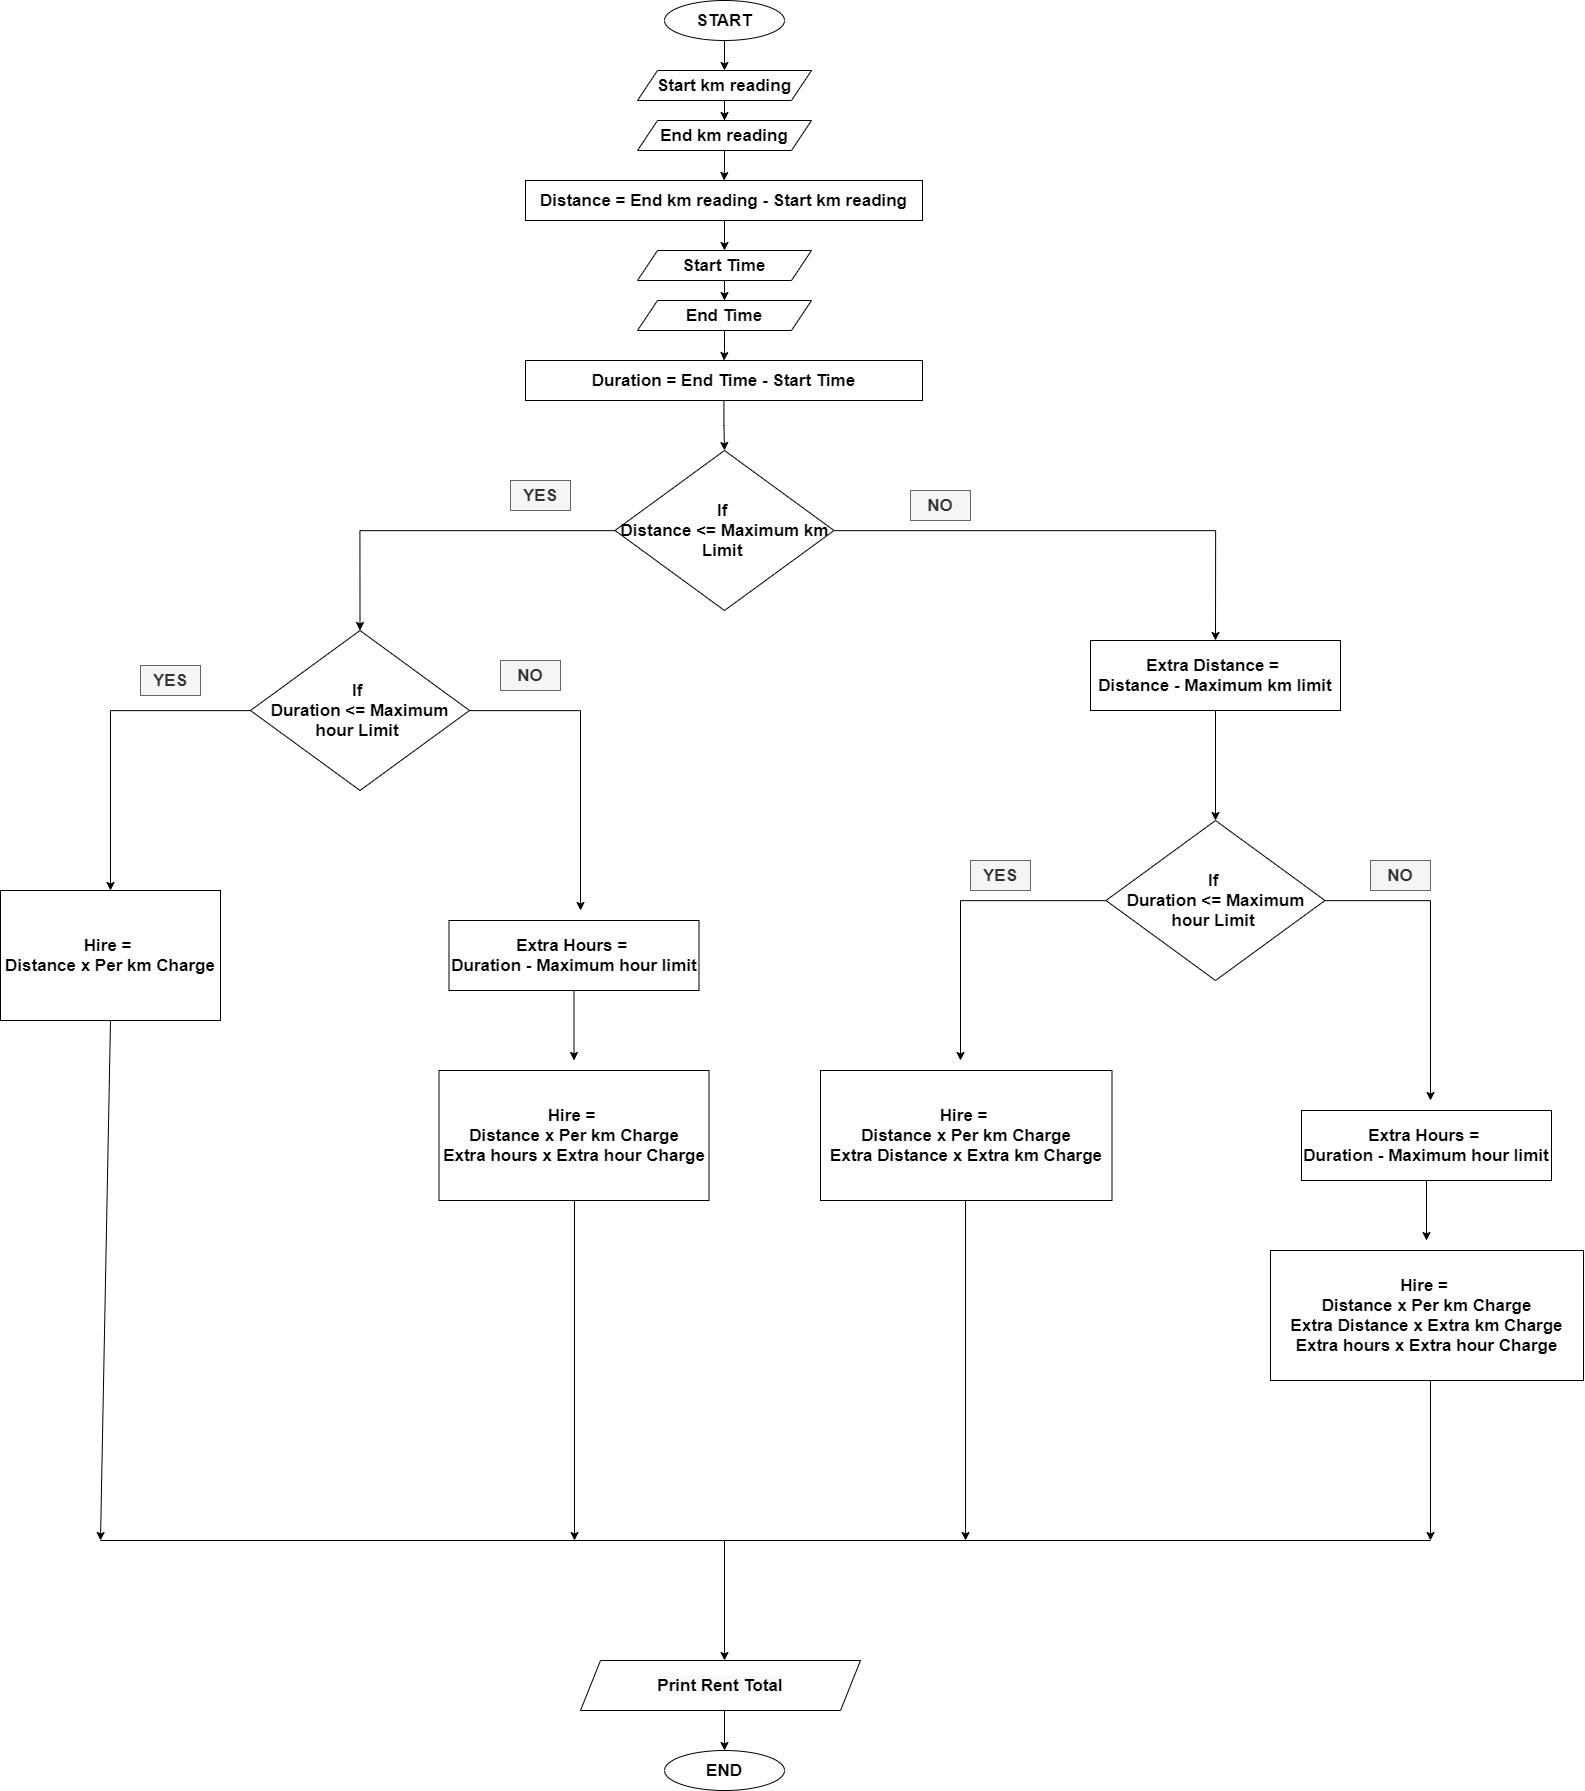

The diagram above was exported from draw.io. Its source (the exported page's mxGraphModel, read from the mxfile embedded in the PNG):
<mxGraphModel dx="3976" dy="2471" grid="1" gridSize="10" guides="1" tooltips="1" connect="1" arrows="1" fold="1" page="1" pageScale="1" pageWidth="827" pageHeight="1169" math="0" shadow="0">
  <root>
    <mxCell id="WIyWlLk6GJQsqaUBKTNV-0" />
    <mxCell id="WIyWlLk6GJQsqaUBKTNV-1" parent="WIyWlLk6GJQsqaUBKTNV-0" />
    <mxCell id="V0WBjbZgkwLuii4IKfnf-40" style="edgeStyle=orthogonalEdgeStyle;rounded=0;orthogonalLoop=1;jettySize=auto;html=1;entryX=0.5;entryY=0;entryDx=0;entryDy=0;fontSize=17;" parent="WIyWlLk6GJQsqaUBKTNV-1" source="V0WBjbZgkwLuii4IKfnf-0" target="V0WBjbZgkwLuii4IKfnf-1" edge="1">
      <mxGeometry relative="1" as="geometry" />
    </mxCell>
    <mxCell id="V0WBjbZgkwLuii4IKfnf-0" value="START" style="ellipse;whiteSpace=wrap;html=1;fontStyle=1;fontSize=17;" parent="WIyWlLk6GJQsqaUBKTNV-1" vertex="1">
      <mxGeometry x="354" y="20" width="120" height="40" as="geometry" />
    </mxCell>
    <mxCell id="V0WBjbZgkwLuii4IKfnf-41" style="edgeStyle=orthogonalEdgeStyle;rounded=0;orthogonalLoop=1;jettySize=auto;html=1;entryX=0.5;entryY=0;entryDx=0;entryDy=0;fontSize=17;" parent="WIyWlLk6GJQsqaUBKTNV-1" source="V0WBjbZgkwLuii4IKfnf-1" target="V0WBjbZgkwLuii4IKfnf-2" edge="1">
      <mxGeometry relative="1" as="geometry" />
    </mxCell>
    <mxCell id="V0WBjbZgkwLuii4IKfnf-1" value="Start km reading" style="shape=parallelogram;perimeter=parallelogramPerimeter;whiteSpace=wrap;html=1;fixedSize=1;fontStyle=1;fontSize=17;" parent="WIyWlLk6GJQsqaUBKTNV-1" vertex="1">
      <mxGeometry x="327" y="90" width="174" height="30" as="geometry" />
    </mxCell>
    <mxCell id="V0WBjbZgkwLuii4IKfnf-42" style="edgeStyle=orthogonalEdgeStyle;rounded=0;orthogonalLoop=1;jettySize=auto;html=1;entryX=0.5;entryY=0;entryDx=0;entryDy=0;fontSize=17;" parent="WIyWlLk6GJQsqaUBKTNV-1" source="V0WBjbZgkwLuii4IKfnf-2" target="V0WBjbZgkwLuii4IKfnf-4" edge="1">
      <mxGeometry relative="1" as="geometry" />
    </mxCell>
    <mxCell id="V0WBjbZgkwLuii4IKfnf-2" value="End km reading" style="shape=parallelogram;perimeter=parallelogramPerimeter;whiteSpace=wrap;html=1;fixedSize=1;fontStyle=1;fontSize=17;" parent="WIyWlLk6GJQsqaUBKTNV-1" vertex="1">
      <mxGeometry x="327" y="140" width="174" height="30" as="geometry" />
    </mxCell>
    <mxCell id="V0WBjbZgkwLuii4IKfnf-4" value="Distance = End km reading - Start km reading" style="rounded=0;whiteSpace=wrap;html=1;fontStyle=1;fontSize=17;" parent="WIyWlLk6GJQsqaUBKTNV-1" vertex="1">
      <mxGeometry x="215" y="200" width="397" height="40" as="geometry" />
    </mxCell>
    <mxCell id="V0WBjbZgkwLuii4IKfnf-90" value="NO" style="text;html=1;align=center;verticalAlign=middle;whiteSpace=wrap;rounded=0;fontSize=17;fontStyle=1;labelBorderColor=none;fillColor=#f5f5f5;fontColor=#333333;strokeColor=#666666;" parent="WIyWlLk6GJQsqaUBKTNV-1" vertex="1">
      <mxGeometry x="600" y="510" width="60" height="30" as="geometry" />
    </mxCell>
    <mxCell id="V0WBjbZgkwLuii4IKfnf-92" value="YES" style="text;html=1;align=center;verticalAlign=middle;whiteSpace=wrap;rounded=0;fontSize=17;fontStyle=1;labelBorderColor=none;fillColor=#f5f5f5;fontColor=#333333;strokeColor=#666666;" parent="WIyWlLk6GJQsqaUBKTNV-1" vertex="1">
      <mxGeometry x="200" y="500" width="60" height="30" as="geometry" />
    </mxCell>
    <mxCell id="V0WBjbZgkwLuii4IKfnf-112" style="edgeStyle=orthogonalEdgeStyle;rounded=0;orthogonalLoop=1;jettySize=auto;html=1;entryX=0.5;entryY=0;entryDx=0;entryDy=0;fontSize=17;" parent="WIyWlLk6GJQsqaUBKTNV-1" target="V0WBjbZgkwLuii4IKfnf-114" edge="1">
      <mxGeometry relative="1" as="geometry">
        <mxPoint x="414" y="240" as="sourcePoint" />
      </mxGeometry>
    </mxCell>
    <mxCell id="V0WBjbZgkwLuii4IKfnf-113" style="edgeStyle=orthogonalEdgeStyle;rounded=0;orthogonalLoop=1;jettySize=auto;html=1;entryX=0.5;entryY=0;entryDx=0;entryDy=0;fontSize=17;" parent="WIyWlLk6GJQsqaUBKTNV-1" source="V0WBjbZgkwLuii4IKfnf-114" target="V0WBjbZgkwLuii4IKfnf-116" edge="1">
      <mxGeometry relative="1" as="geometry" />
    </mxCell>
    <mxCell id="V0WBjbZgkwLuii4IKfnf-114" value="Start Time" style="shape=parallelogram;perimeter=parallelogramPerimeter;whiteSpace=wrap;html=1;fixedSize=1;fontStyle=1;fontSize=17;" parent="WIyWlLk6GJQsqaUBKTNV-1" vertex="1">
      <mxGeometry x="327" y="270" width="174" height="30" as="geometry" />
    </mxCell>
    <mxCell id="V0WBjbZgkwLuii4IKfnf-115" style="edgeStyle=orthogonalEdgeStyle;rounded=0;orthogonalLoop=1;jettySize=auto;html=1;entryX=0.5;entryY=0;entryDx=0;entryDy=0;fontSize=17;" parent="WIyWlLk6GJQsqaUBKTNV-1" source="V0WBjbZgkwLuii4IKfnf-116" target="V0WBjbZgkwLuii4IKfnf-117" edge="1">
      <mxGeometry relative="1" as="geometry" />
    </mxCell>
    <mxCell id="V0WBjbZgkwLuii4IKfnf-116" value="End Time" style="shape=parallelogram;perimeter=parallelogramPerimeter;whiteSpace=wrap;html=1;fixedSize=1;fontStyle=1;fontSize=17;" parent="WIyWlLk6GJQsqaUBKTNV-1" vertex="1">
      <mxGeometry x="327" y="320" width="174" height="30" as="geometry" />
    </mxCell>
    <mxCell id="V0WBjbZgkwLuii4IKfnf-119" style="edgeStyle=orthogonalEdgeStyle;rounded=0;orthogonalLoop=1;jettySize=auto;html=1;entryX=0.5;entryY=0;entryDx=0;entryDy=0;fontSize=17;" parent="WIyWlLk6GJQsqaUBKTNV-1" source="V0WBjbZgkwLuii4IKfnf-117" target="V0WBjbZgkwLuii4IKfnf-118" edge="1">
      <mxGeometry relative="1" as="geometry" />
    </mxCell>
    <mxCell id="V0WBjbZgkwLuii4IKfnf-117" value="Duration = End Time - Start Time" style="rounded=0;whiteSpace=wrap;html=1;fontStyle=1;fontSize=17;" parent="WIyWlLk6GJQsqaUBKTNV-1" vertex="1">
      <mxGeometry x="215" y="380" width="397" height="40" as="geometry" />
    </mxCell>
    <mxCell id="V0WBjbZgkwLuii4IKfnf-133" style="edgeStyle=orthogonalEdgeStyle;rounded=0;orthogonalLoop=1;jettySize=auto;html=1;entryX=0.5;entryY=0;entryDx=0;entryDy=0;fontSize=17;" parent="WIyWlLk6GJQsqaUBKTNV-1" source="V0WBjbZgkwLuii4IKfnf-118" target="V0WBjbZgkwLuii4IKfnf-120" edge="1">
      <mxGeometry relative="1" as="geometry" />
    </mxCell>
    <mxCell id="V0WBjbZgkwLuii4IKfnf-135" style="edgeStyle=orthogonalEdgeStyle;rounded=0;orthogonalLoop=1;jettySize=auto;html=1;entryX=0.5;entryY=0;entryDx=0;entryDy=0;fontSize=17;" parent="WIyWlLk6GJQsqaUBKTNV-1" source="V0WBjbZgkwLuii4IKfnf-118" target="V0WBjbZgkwLuii4IKfnf-132" edge="1">
      <mxGeometry relative="1" as="geometry" />
    </mxCell>
    <mxCell id="V0WBjbZgkwLuii4IKfnf-118" value="If &lt;br&gt;Distance &amp;lt;= Maximum km Limit&amp;nbsp;" style="rhombus;whiteSpace=wrap;html=1;fontStyle=1;fontSize=17;" parent="WIyWlLk6GJQsqaUBKTNV-1" vertex="1">
      <mxGeometry x="304.5" y="470" width="219" height="160" as="geometry" />
    </mxCell>
    <mxCell id="V0WBjbZgkwLuii4IKfnf-142" style="edgeStyle=orthogonalEdgeStyle;rounded=0;orthogonalLoop=1;jettySize=auto;html=1;entryX=0.5;entryY=0;entryDx=0;entryDy=0;fontSize=17;" parent="WIyWlLk6GJQsqaUBKTNV-1" source="V0WBjbZgkwLuii4IKfnf-120" target="V0WBjbZgkwLuii4IKfnf-123" edge="1">
      <mxGeometry relative="1" as="geometry" />
    </mxCell>
    <mxCell id="V0WBjbZgkwLuii4IKfnf-143" style="edgeStyle=orthogonalEdgeStyle;rounded=0;orthogonalLoop=1;jettySize=auto;html=1;fontSize=17;" parent="WIyWlLk6GJQsqaUBKTNV-1" source="V0WBjbZgkwLuii4IKfnf-120" edge="1">
      <mxGeometry relative="1" as="geometry">
        <mxPoint x="270" y="930" as="targetPoint" />
      </mxGeometry>
    </mxCell>
    <mxCell id="V0WBjbZgkwLuii4IKfnf-120" value="If &lt;br&gt;Duration &amp;lt;= Maximum hour Limit&amp;nbsp;" style="rhombus;whiteSpace=wrap;html=1;fontStyle=1;fontSize=17;" parent="WIyWlLk6GJQsqaUBKTNV-1" vertex="1">
      <mxGeometry x="-60" y="650" width="219" height="160" as="geometry" />
    </mxCell>
    <mxCell id="V0WBjbZgkwLuii4IKfnf-121" value="YES" style="text;html=1;align=center;verticalAlign=middle;whiteSpace=wrap;rounded=0;fontSize=17;fontStyle=1;labelBorderColor=none;fillColor=#f5f5f5;fontColor=#333333;strokeColor=#666666;" parent="WIyWlLk6GJQsqaUBKTNV-1" vertex="1">
      <mxGeometry x="-170" y="685" width="60" height="30" as="geometry" />
    </mxCell>
    <mxCell id="V0WBjbZgkwLuii4IKfnf-122" value="NO" style="text;html=1;align=center;verticalAlign=middle;whiteSpace=wrap;rounded=0;fontSize=17;fontStyle=1;labelBorderColor=none;fillColor=#f5f5f5;fontColor=#333333;strokeColor=#666666;" parent="WIyWlLk6GJQsqaUBKTNV-1" vertex="1">
      <mxGeometry x="190" y="680" width="60" height="30" as="geometry" />
    </mxCell>
    <mxCell id="V0WBjbZgkwLuii4IKfnf-123" value="Hire = &lt;br&gt;Distance x Per km Charge" style="rounded=0;whiteSpace=wrap;html=1;fontStyle=1;fontSize=17;" parent="WIyWlLk6GJQsqaUBKTNV-1" vertex="1">
      <mxGeometry x="-310" y="910" width="220" height="130" as="geometry" />
    </mxCell>
    <mxCell id="V0WBjbZgkwLuii4IKfnf-124" value="Hire = &lt;br&gt;Distance x Per km Charge&lt;br&gt;Extra hours x Extra hour Charge" style="rounded=0;whiteSpace=wrap;html=1;fontStyle=1;fontSize=17;" parent="WIyWlLk6GJQsqaUBKTNV-1" vertex="1">
      <mxGeometry x="128.5" y="1090" width="270" height="130" as="geometry" />
    </mxCell>
    <mxCell id="V0WBjbZgkwLuii4IKfnf-144" style="edgeStyle=orthogonalEdgeStyle;rounded=0;orthogonalLoop=1;jettySize=auto;html=1;fontSize=17;" parent="WIyWlLk6GJQsqaUBKTNV-1" source="V0WBjbZgkwLuii4IKfnf-125" edge="1">
      <mxGeometry relative="1" as="geometry">
        <mxPoint x="263.5" y="1080" as="targetPoint" />
      </mxGeometry>
    </mxCell>
    <mxCell id="V0WBjbZgkwLuii4IKfnf-125" value="Extra Hours = &lt;br&gt;Duration - Maximum hour limit" style="rounded=0;whiteSpace=wrap;html=1;fontStyle=1;fontSize=17;" parent="WIyWlLk6GJQsqaUBKTNV-1" vertex="1">
      <mxGeometry x="138.5" y="940" width="250" height="70" as="geometry" />
    </mxCell>
    <mxCell id="V0WBjbZgkwLuii4IKfnf-138" style="edgeStyle=orthogonalEdgeStyle;rounded=0;orthogonalLoop=1;jettySize=auto;html=1;fontSize=17;" parent="WIyWlLk6GJQsqaUBKTNV-1" source="V0WBjbZgkwLuii4IKfnf-126" edge="1">
      <mxGeometry relative="1" as="geometry">
        <mxPoint x="650" y="1080" as="targetPoint" />
      </mxGeometry>
    </mxCell>
    <mxCell id="V0WBjbZgkwLuii4IKfnf-139" style="edgeStyle=orthogonalEdgeStyle;rounded=0;orthogonalLoop=1;jettySize=auto;html=1;fontSize=17;" parent="WIyWlLk6GJQsqaUBKTNV-1" source="V0WBjbZgkwLuii4IKfnf-126" edge="1">
      <mxGeometry relative="1" as="geometry">
        <mxPoint x="1120.0000000000005" y="1120" as="targetPoint" />
      </mxGeometry>
    </mxCell>
    <mxCell id="V0WBjbZgkwLuii4IKfnf-126" value="If &lt;br&gt;Duration &amp;lt;= Maximum hour Limit&amp;nbsp;" style="rhombus;whiteSpace=wrap;html=1;fontStyle=1;fontSize=17;" parent="WIyWlLk6GJQsqaUBKTNV-1" vertex="1">
      <mxGeometry x="795.5" y="840" width="219" height="160" as="geometry" />
    </mxCell>
    <mxCell id="V0WBjbZgkwLuii4IKfnf-127" value="YES" style="text;html=1;align=center;verticalAlign=middle;whiteSpace=wrap;rounded=0;fontSize=17;fontStyle=1;labelBorderColor=none;fillColor=#f5f5f5;fontColor=#333333;strokeColor=#666666;" parent="WIyWlLk6GJQsqaUBKTNV-1" vertex="1">
      <mxGeometry x="660" y="880" width="60" height="30" as="geometry" />
    </mxCell>
    <mxCell id="V0WBjbZgkwLuii4IKfnf-128" value="NO" style="text;html=1;align=center;verticalAlign=middle;whiteSpace=wrap;rounded=0;fontSize=17;fontStyle=1;labelBorderColor=none;fillColor=#f5f5f5;fontColor=#333333;strokeColor=#666666;" parent="WIyWlLk6GJQsqaUBKTNV-1" vertex="1">
      <mxGeometry x="1060" y="880" width="60" height="30" as="geometry" />
    </mxCell>
    <mxCell id="V0WBjbZgkwLuii4IKfnf-129" value="Hire = &lt;br&gt;Distance x Per km Charge&lt;br&gt;Extra Distance x Extra km Charge" style="rounded=0;whiteSpace=wrap;html=1;fontStyle=1;fontSize=17;" parent="WIyWlLk6GJQsqaUBKTNV-1" vertex="1">
      <mxGeometry x="510" y="1090" width="291.5" height="130" as="geometry" />
    </mxCell>
    <mxCell id="V0WBjbZgkwLuii4IKfnf-130" value="Hire = &lt;br&gt;Distance x Per km Charge&lt;br&gt;Extra Distance x Extra km Charge&lt;br&gt;Extra hours x Extra hour Charge" style="rounded=0;whiteSpace=wrap;html=1;fontStyle=1;fontSize=17;" parent="WIyWlLk6GJQsqaUBKTNV-1" vertex="1">
      <mxGeometry x="960" y="1270" width="313" height="130" as="geometry" />
    </mxCell>
    <mxCell id="V0WBjbZgkwLuii4IKfnf-140" style="edgeStyle=orthogonalEdgeStyle;rounded=0;orthogonalLoop=1;jettySize=auto;html=1;fontSize=17;" parent="WIyWlLk6GJQsqaUBKTNV-1" source="V0WBjbZgkwLuii4IKfnf-131" edge="1">
      <mxGeometry relative="1" as="geometry">
        <mxPoint x="1116" y="1260" as="targetPoint" />
      </mxGeometry>
    </mxCell>
    <mxCell id="V0WBjbZgkwLuii4IKfnf-131" value="Extra Hours = &lt;br&gt;Duration - Maximum hour limit" style="rounded=0;whiteSpace=wrap;html=1;fontStyle=1;fontSize=17;" parent="WIyWlLk6GJQsqaUBKTNV-1" vertex="1">
      <mxGeometry x="991" y="1130" width="250" height="70" as="geometry" />
    </mxCell>
    <mxCell id="V0WBjbZgkwLuii4IKfnf-136" style="edgeStyle=orthogonalEdgeStyle;rounded=0;orthogonalLoop=1;jettySize=auto;html=1;fontSize=17;" parent="WIyWlLk6GJQsqaUBKTNV-1" source="V0WBjbZgkwLuii4IKfnf-132" edge="1">
      <mxGeometry relative="1" as="geometry">
        <mxPoint x="905" y="840" as="targetPoint" />
      </mxGeometry>
    </mxCell>
    <mxCell id="V0WBjbZgkwLuii4IKfnf-132" value="Extra Distance = &lt;br&gt;Distance - Maximum km limit" style="rounded=0;whiteSpace=wrap;html=1;fontStyle=1;fontSize=17;" parent="WIyWlLk6GJQsqaUBKTNV-1" vertex="1">
      <mxGeometry x="780" y="660" width="250" height="70" as="geometry" />
    </mxCell>
    <mxCell id="V0WBjbZgkwLuii4IKfnf-156" style="edgeStyle=orthogonalEdgeStyle;rounded=0;orthogonalLoop=1;jettySize=auto;html=1;entryX=0.5;entryY=0;entryDx=0;entryDy=0;fontSize=17;" parent="WIyWlLk6GJQsqaUBKTNV-1" target="V0WBjbZgkwLuii4IKfnf-155" edge="1">
      <mxGeometry relative="1" as="geometry">
        <mxPoint x="414" y="1720" as="sourcePoint" />
      </mxGeometry>
    </mxCell>
    <mxCell id="V0WBjbZgkwLuii4IKfnf-148" value="" style="endArrow=classic;html=1;rounded=0;fontSize=17;exitX=0.5;exitY=1;exitDx=0;exitDy=0;" parent="WIyWlLk6GJQsqaUBKTNV-1" source="V0WBjbZgkwLuii4IKfnf-123" edge="1">
      <mxGeometry width="50" height="50" relative="1" as="geometry">
        <mxPoint x="-90" y="1300" as="sourcePoint" />
        <mxPoint x="-210" y="1560" as="targetPoint" />
      </mxGeometry>
    </mxCell>
    <mxCell id="V0WBjbZgkwLuii4IKfnf-149" value="" style="endArrow=classic;html=1;rounded=0;fontSize=17;exitX=0.5;exitY=1;exitDx=0;exitDy=0;" parent="WIyWlLk6GJQsqaUBKTNV-1" edge="1">
      <mxGeometry width="50" height="50" relative="1" as="geometry">
        <mxPoint x="264" y="1220" as="sourcePoint" />
        <mxPoint x="264" y="1560" as="targetPoint" />
      </mxGeometry>
    </mxCell>
    <mxCell id="V0WBjbZgkwLuii4IKfnf-150" value="" style="endArrow=classic;html=1;rounded=0;fontSize=17;exitX=0.5;exitY=1;exitDx=0;exitDy=0;" parent="WIyWlLk6GJQsqaUBKTNV-1" edge="1">
      <mxGeometry width="50" height="50" relative="1" as="geometry">
        <mxPoint x="655.04" y="1220" as="sourcePoint" />
        <mxPoint x="655.04" y="1560" as="targetPoint" />
      </mxGeometry>
    </mxCell>
    <mxCell id="V0WBjbZgkwLuii4IKfnf-152" value="" style="endArrow=classic;html=1;rounded=0;fontSize=17;exitX=0.5;exitY=1;exitDx=0;exitDy=0;" parent="WIyWlLk6GJQsqaUBKTNV-1" edge="1">
      <mxGeometry width="50" height="50" relative="1" as="geometry">
        <mxPoint x="1120.0000000000005" y="1400" as="sourcePoint" />
        <mxPoint x="1120" y="1560" as="targetPoint" />
      </mxGeometry>
    </mxCell>
    <mxCell id="V0WBjbZgkwLuii4IKfnf-153" value="" style="endArrow=none;html=1;rounded=0;fontSize=17;" parent="WIyWlLk6GJQsqaUBKTNV-1" edge="1">
      <mxGeometry width="50" height="50" relative="1" as="geometry">
        <mxPoint x="-210" y="1560" as="sourcePoint" />
        <mxPoint x="1120" y="1560" as="targetPoint" />
      </mxGeometry>
    </mxCell>
    <mxCell id="V0WBjbZgkwLuii4IKfnf-154" value="" style="endArrow=classic;html=1;rounded=0;fontSize=17;entryX=0.5;entryY=0;entryDx=0;entryDy=0;" parent="WIyWlLk6GJQsqaUBKTNV-1" edge="1">
      <mxGeometry width="50" height="50" relative="1" as="geometry">
        <mxPoint x="414" y="1560" as="sourcePoint" />
        <mxPoint x="414" y="1680" as="targetPoint" />
      </mxGeometry>
    </mxCell>
    <mxCell id="V0WBjbZgkwLuii4IKfnf-155" value="END" style="ellipse;whiteSpace=wrap;html=1;fontStyle=1;fontSize=17;" parent="WIyWlLk6GJQsqaUBKTNV-1" vertex="1">
      <mxGeometry x="354" y="1770" width="120" height="40" as="geometry" />
    </mxCell>
    <mxCell id="mdFiQLB8M6RjsnUcb3Gq-0" value="&#10;&#10;&lt;span style=&quot;color: rgb(0, 0, 0); font-family: helvetica; font-size: 17px; font-style: normal; font-weight: 700; letter-spacing: normal; text-align: center; text-indent: 0px; text-transform: none; word-spacing: 0px; background-color: rgb(248, 249, 250); display: inline; float: none;&quot;&gt;Print Rent Total&lt;/span&gt;&#10;&#10;" style="shape=parallelogram;perimeter=parallelogramPerimeter;whiteSpace=wrap;html=1;fixedSize=1;" vertex="1" parent="WIyWlLk6GJQsqaUBKTNV-1">
      <mxGeometry x="270" y="1680" width="280" height="50" as="geometry" />
    </mxCell>
  </root>
</mxGraphModel>